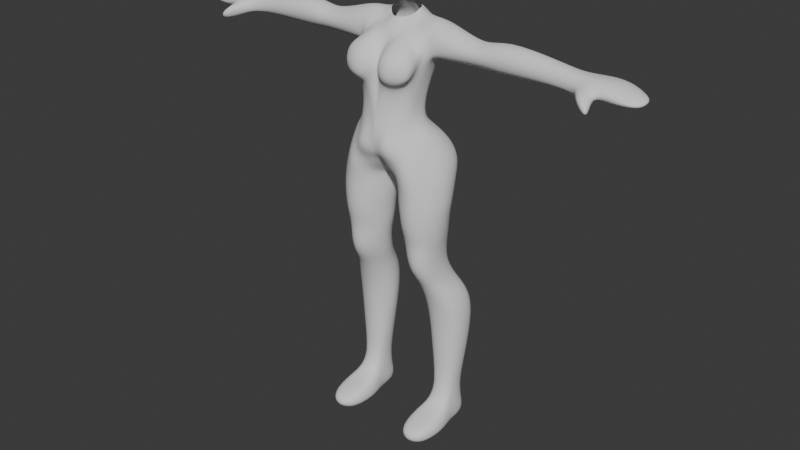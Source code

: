 # Source: StylizeBody.blend  (saved by Blender 4.0.36; exported with 4.5.12 LTS)
import bpy
from mathutils import Matrix  # noqa: F401  (used for matrix-valued properties, if any)

bpy.ops.wm.read_factory_settings(use_empty=True)
scene = bpy.context.scene
scene.name = 'Scene'

# ---- collections
col_collection = bpy.data.collections.new('Collection'); scene.collection.children.link(col_collection)

# ---- world
world_world = bpy.data.worlds.new('World'); scene.world = world_world
world_world.use_nodes = True; world_world.node_tree.nodes.clear()
_N = world_world.node_tree.nodes; _L = world_world.node_tree.links
n0 = _N.new('ShaderNodeOutputWorld'); n0.name = 'World Output'; n0.location = (300, 300)
n1 = _N.new('ShaderNodeBackground'); n1.name = 'Background'; n1.location = (10, 300)
n1.inputs[0].default_value = (0.05088, 0.05088, 0.05088, 1.0)
_L.new(n1.outputs[0], n0.inputs[0])
n0.is_active_output = True
world_world.color = (0.05088, 0.05088, 0.05088)
world_world.use_sun_shadow = False
world_world.sun_shadow_jitter_overblur = 0.0

# ---- meshes
me_cube_002 = bpy.data.meshes.new('Cube.002')
me_cube_002.from_pydata([(0.1265, 0.01116, 0.1505), (0.1097, 0.002835, 0.4122), (0.1319, 0.08931, 0.1651), (0.1103, 0.1127, 0.4123), (0.1952, 0.01166, 0.1505), (0.2151, 0.006303, 0.4122), (0.1889, 0.09139, 0.1651), (0.2144, 0.1231, 0.4123), (0.08934, -0.08476, 0.6433), (0.08175, 0.04228, 0.6412), (0.1659, -0.08406, 0.6433), (0.1659, 0.04554, 0.6433), (0.09928, -0.02946, 0.5442), (0.09928, 0.09483, 0.5442), (0.1974, -0.02599, 0.5442), (0.1974, 0.1052, 0.5442), (0.05164, -0.1112, 0.973), (0.03821, 0.1157, 0.9925), (0.1513, -0.1065, 1.029), (0.1821, 0.07818, 1.029), (0.1708, -0.1107, 0.8142), (0.06603, -0.1107, 0.8142), (0.05517, 0.03753, 0.8117), (0.1708, 0.03893, 0.8144), (0.1734, -0.1148, 0.8977), (0.04569, 0.05735, 0.8973), (0.05745, -0.1148, 0.8977), (0.1806, 0.043, 0.8992), (0.07748, -0.09681, 0.7386), (0.1658, 0.03797, 0.7384), (0.1658, -0.09681, 0.7386), (0.06989, 0.03679, 0.7362), (0.131, 0.01847, 0.01226), (0.1381, 0.0893, 0.01679), (0.1923, 0.01847, 0.01226), (0.186, 0.0893, 0.01679), (0.1325, -0.1538, 0.06319), (0.1915, -0.1538, 0.06319), (0.1315, -0.1426, 0.01216), (0.1919, -0.1426, 0.01216), (0.1286, 0.1017, 0.05791), (0.1159, 0.02016, 0.05661), (0.2081, 0.02016, 0.05661), (0.1955, 0.1017, 0.05791), (0.1214, -0.1648, 0.03665), (0.2025, -0.1648, 0.03665), (0.1987, -0.05436, 0.09047), (0.2022, -0.04817, 0.01121), (0.1254, -0.05436, 0.09047), (0.1189, -0.04817, 0.01121), (0.1011, -0.05313, 0.04934), (0.2224, -0.05313, 0.04934), (0.1195, 0.05358, 0.1634), (0.1148, 0.008535, 0.2856), (0.07616, 0.05279, 0.4123), (0.1169, 0.09759, 0.2872), (0.1604, 0.1034, 0.1652), (0.1525, 0.1357, 0.4123), (0.2059, 0.1038, 0.2872), (0.2014, 0.05547, 0.1634), (0.2307, 0.06233, 0.4123), (0.2082, 0.0106, 0.2856), (0.1605, -0.001048, 0.168), (0.1525, -0.01322, 0.4122), (0.05622, -0.01844, 0.6433), (0.1276, 0.06432, 0.6433), (0.1802, -0.01654, 0.6433), (0.1276, -0.1042, 0.6433), (0.09473, -0.05051, 0.5935), (0.1033, 0.1101, 0.4926), (0.1745, -0.04843, 0.5935), (0.2125, 0.1221, 0.4926), (0.1032, -0.01191, 0.4926), (0.09473, 0.06578, 0.5935), (0.2126, -0.007918, 0.4926), (0.1745, 0.07203, 0.5935), (0.2135, 0.03886, 0.5442), (0.1422, 0.1194, 0.5442), (0.1422, -0.04706, 0.5442), (0.06923, 0.02932, 0.5442), (0.01703, -0.02496, 0.9632), (0.1134, 0.1094, 1.019), (0.194, -0.02404, 1.055), (0.1065, -0.1602, 1.006), (0.1631, -0.1151, 0.9675), (0.08351, -0.09778, 0.6915), (0.04285, 0.09348, 0.939), (0.1638, 0.03603, 0.6922), (0.1685, -0.1017, 0.775), (0.0615, -0.1137, 0.8565), (0.06062, 0.03818, 0.7723), (0.1724, 0.03964, 0.8564), (0.03253, -0.03728, 0.8142), (0.2026, -0.03728, 0.8144), (0.1184, 0.06024, 0.8148), (0.1184, -0.1348, 0.8142), (0.1724, -0.1137, 0.8565), (0.05065, 0.03824, 0.8536), (0.0546, -0.1151, 0.9381), (0.1841, 0.05972, 0.9693), (0.02187, -0.03629, 0.8977), (0.2157, -0.03629, 0.9015), (0.1154, 0.06022, 0.9068), (0.1154, -0.1408, 0.8977), (0.07148, -0.1017, 0.775), (0.1685, 0.03958, 0.775), (0.1638, -0.0977, 0.6915), (0.07593, 0.03459, 0.6901), (0.1216, -0.1175, 0.7386), (0.1216, 0.05453, 0.7386), (0.1845, -0.0348, 0.7384), (0.03966, -0.0348, 0.7386), (0.1332, 0.05903, 0.01316), (0.162, 0.09461, 0.01395), (0.1908, 0.05903, 0.01316), (0.1616, 0.01788, 0.005906), (0.13, 0.0998, 0.0317), (0.1182, 0.01754, 0.08942), (0.2062, 0.01987, 0.03052), (0.1917, 0.09488, 0.09398), (0.162, -0.1624, 0.06297), (0.1619, -0.1499, 0.01003), (0.1236, -0.1647, 0.05174), (0.2003, -0.1573, 0.02151), (0.1991, -0.1115, 0.0754), (0.1972, -0.01235, 0.01189), (0.125, -0.1115, 0.0754), (0.1213, -0.1017, 0.0107), (0.132, 0.09462, 0.09398), (0.1174, 0.01987, 0.03052), (0.2056, 0.01761, 0.08942), (0.1941, 0.0998, 0.0317), (0.1236, -0.1573, 0.02151), (0.2004, -0.1647, 0.05174), (0.1021, -0.1117, 0.04259), (0.162, -0.1844, 0.03447), (0.162, 0.1156, 0.05795), (0.2215, -0.1117, 0.04259), (0.2068, 0.06359, 0.05766), (0.1173, 0.06359, 0.05766), (0.1952, -0.01636, 0.1056), (0.2009, -0.1017, 0.0107), (0.1286, -0.01639, 0.1056), (0.1246, -0.01235, 0.01189), (0.1089, -0.01365, 0.05404), (0.2147, -0.01365, 0.05404), (0.2207, -0.05065, 0.02712), (0.1068, -0.05421, 0.07269), (0.1603, -0.04724, 0.005643), (0.1015, -0.05065, 0.02712), (0.1621, -0.05436, 0.08571), (0.2172, -0.05421, 0.07269), (0.1027, 0.05355, 0.2867), (0.1569, 0.1159, 0.2872), (0.2202, 0.05927, 0.2867), (0.157, -0.005699, 0.2868), (0.06584, 0.004633, 0.5935), (0.1346, -0.06907, 0.5935), (0.1346, 0.08851, 0.5935), (0.1895, 0.01036, 0.5935), (0.2293, 0.05652, 0.4926), (0.1479, 0.1351, 0.4926), (0.1479, -0.02892, 0.4926), (0.06856, 0.04555, 0.4926), (0.1168, -0.1427, 0.951), (0.1168, 0.08718, 0.9616), (0.2112, -0.0316, 0.9933), (0.02113, -0.0316, 0.9304), (0.03488, -0.03645, 0.775), (0.1943, -0.03645, 0.7744), (0.12, 0.0579, 0.7744), (0.12, -0.1241, 0.775), (0.02687, -0.03774, 0.8565), (0.2096, -0.03774, 0.8539), (0.1169, 0.06476, 0.8564), (0.1169, -0.1388, 0.8565), (0.1236, -0.1177, 0.6915), (0.1236, 0.04877, 0.6915), (0.1788, -0.03033, 0.6915), (0.0497, -0.03057, 0.6915), (0.1192, 0.06274, 0.03116), (0.2049, 0.06274, 0.03116), (0.2172, -0.1128, 0.06142), (0.162, 0.1132, 0.03144), (0.1621, -0.1756, 0.02031), (0.1621, -0.1122, 0.07999), (0.1039, -0.107, 0.02404), (0.161, -0.1009, 0.006006), (0.1067, -0.1128, 0.06142), (0.162, -0.1837, 0.04847), (0.1618, 0.1079, 0.09404), (0.219, -0.107, 0.02404), (0.2035, 0.05897, 0.09328), (0.1202, 0.05874, 0.09328), (0.2132, -0.01284, 0.02932), (0.1131, -0.01482, 0.08143), (0.1608, -0.01219, 0.005813), (0.1095, -0.01284, 0.02932), (0.1619, -0.01764, 0.1146), (0.2108, -0.01481, 0.08143), (0.162, 0.05842, 0.006948), (0.0, -0.1243, 1.038), (0.0, 0.07914, 1.046), (0.0, 0.01974, 0.9306), (0.05978, -0.1745, 1.084), (0.03216, 0.05156, 1.131), (0.1207, -0.1039, 1.117), (0.1191, 0.01225, 1.137), (0.07493, 0.0476, 1.138), (0.1525, -0.0407, 1.129), (0.08455, -0.1339, 1.097), (0.0, -0.1508, 1.066), (0.0, 0.02585, 1.125), (0.0, 0.04019, 1.08), (0.05875, 0.1213, 1.079), (0.1437, -0.09425, 1.071), (0.1062, -0.1526, 1.054), (0.1473, 0.06453, 1.09), (0.1763, -0.02347, 1.094), (0.1111, 0.08156, 1.087), (0.05565, -0.1312, 1.027), (0.0, -0.1239, 1.043), (0.04217, -0.1521, 1.139), (0.02886, 0.01096, 1.173), (0.1026, -0.09029, 1.154), (0.1045, -0.01844, 1.168), (0.06177, 0.01638, 1.171), (0.1093, -0.06397, 1.164), (0.07859, -0.1261, 1.142), (0.0, -0.1574, 1.132), (0.0, 0.008697, 1.168), (0.05221, -0.1257, 1.214), (0.0379, 0.01281, 1.247), (0.0961, -0.08524, 1.222), (0.09528, -0.01785, 1.232), (0.08023, 0.01122, 1.246), (0.0933, -0.0507, 1.228), (0.08345, -0.1025, 1.217), (0.0, -0.1438, 1.212), (0.0, -0.01167, 1.246), (0.04207, 0.06773, 1.333), (0.1208, -0.04966, 1.382), (0.1176, 0.04449, 1.395), (0.07879, 0.04743, 1.326), (0.1262, -0.006621, 1.386), (0.0, -0.1191, 1.299), (0.0, 0.04031, 1.327), (0.03123, 0.1081, 1.403), (0.1247, -0.05225, 1.44), (0.1174, 0.07293, 1.427), (0.08575, 0.06988, 1.402), (0.308, 0.02631, 1.377), (0.0, -0.1409, 1.359), (0.0, 0.06764, 1.402), (0.03376, 0.1135, 1.46), (0.1167, -0.03751, 1.484), (0.1265, 0.06281, 1.474), (0.07221, 0.07595, 1.462), (0.1215, 0.01393, 1.503), (0.0, -0.1045, 1.407), (0.0, 0.08954, 1.463), (0.05614, -0.03801, 1.462), (0.04245, 0.05424, 1.501), (0.07647, -0.0168, 1.481), (0.05903, 0.02673, 1.498), (0.05186, 0.04269, 1.496), (0.06602, 0.009237, 1.495), (0.07083, -0.02617, 1.476), (0.0, -0.0766, 1.455), (0.0, 0.07398, 1.499), (0.6367, 0.02548, 1.397), (0.6358, -0.001574, 1.392), (0.6495, -0.03449, 1.37), (0.6367, 0.03939, 1.412), (0.7068, 0.0585, 1.397), (0.652, -0.041, 1.414), (0.6367, 0.03288, 1.429), (0.6352, 0.008885, 1.437), (0.6455, -0.02194, 1.439), (0.3098, 0.04571, 1.423), (0.2984, 0.009307, 1.45), (0.302, -0.02461, 1.437), (0.3087, 0.04607, 1.42), (0.308, 0.001745, 1.371), (0.3088, -0.04294, 1.422), (0.3081, -0.03683, 1.397), (0.3645, 0.05813, 1.414), (0.3702, -0.02909, 1.471), (0.3692, 0.04795, 1.46), (0.3672, -0.05082, 1.438), (0.3625, -0.04064, 1.391), (0.3615, 0.0364, 1.38), (0.371, 0.01183, 1.48), (0.3607, -0.004518, 1.371), (0.1643, 0.03551, 1.391), (0.1701, 0.01524, 1.494), (0.1613, -0.01246, 1.375), (0.1722, 0.06824, 1.429), (0.1696, -0.038, 1.474), (0.1743, 0.05657, 1.465), (0.1715, -0.05931, 1.436), (0.1613, -0.04771, 1.39), (0.5596, 0.04472, 1.41), (0.5564, -0.02103, 1.447), (0.5564, 0.03705, 1.44), (0.5564, -0.03741, 1.42), (0.5596, -0.02974, 1.39), (0.5596, 0.02834, 1.384), (0.5564, 0.009816, 1.455), (0.5596, -0.002506, 1.376), (0.01036, 0.09399, 1.029), (0.004616, 0.00762, 0.9394), (0.014, -0.1207, 1.02), (0.008719, 0.03673, 1.127), (0.01621, -0.1572, 1.071), (0.01508, -0.1259, 1.039), (0.01593, 0.06692, 1.078), (0.007822, 0.0192, 1.168), (0.01143, -0.1521, 1.134), (0.01027, -0.01172, 1.246), (0.008312, -0.1417, 1.212), (0.0114, 0.05227, 1.327), (0.008467, 0.07861, 1.402), (0.009151, 0.09604, 1.462), (0.02105, 0.06862, 1.5), (0.03175, -0.06724, 1.461), (0.1124, -0.09533, 1.313), (0.06712, -0.1244, 1.276), (0.1241, -0.07609, 1.393), (0.09042, -0.06908, 1.433), (0.05738, -0.08875, 1.451), (0.02419, -0.1414, 1.292), (0.02219, -0.1154, 1.424), (0.001242, -0.1418, 1.35), (0.1309, -0.1053, 1.368), (0.09843, -0.1673, 1.359), (0.09219, -0.1638, 1.318), (0.07166, -0.1231, 1.431), (0.05536, -0.1779, 1.363), (0.1206, -0.1384, 1.323), (0.1186, -0.1297, 1.398), (0.05217, -0.1748, 1.325), (0.05616, -0.1644, 1.397), (0.1165, -0.1167, 1.319), (0.07281, -0.1396, 1.294), (0.1304, -0.1368, 1.36), (0.1122, -0.1096, 1.414), (0.09355, -0.152, 1.401), (0.03076, -0.1606, 1.309), (0.02995, -0.1461, 1.41), (0.0124, -0.1625, 1.361), (0.7099, -0.003233, 1.392), (0.6984, -0.03865, 1.386), (0.7068, 0.07682, 1.412), (0.6984, -0.04726, 1.427), (0.7068, 0.06824, 1.429), (0.7099, 0.01054, 1.438), (0.7099, -0.02393, 1.439), (0.7741, 0.05357, 1.392), (0.7643, -0.005184, 1.369), (0.7643, -0.04425, 1.38), (0.7741, 0.07708, 1.408), (0.7643, -0.05526, 1.402), (0.7741, 0.06607, 1.421), (0.7643, 0.01249, 1.436), (0.7643, -0.03175, 1.422), (0.7545, -0.1273, 1.328), (0.7464, -0.1464, 1.374), (0.667, -0.08362, 1.366), (0.665, -0.09716, 1.425), (0.8284, 0.03582, 1.383), (0.8415, -0.01251, 1.381), (0.8306, -0.03153, 1.385), (0.8284, 0.05308, 1.391), (0.8306, -0.03962, 1.394), (0.8284, 0.045, 1.4), (0.8604, 0.0163, 1.404), (0.8306, -0.02235, 1.402), (0.8546, -0.006016, 1.393), (0.02741, -0.02792, 1.489), (0.0347, 0.04064, 1.515), (0.05038, -0.007703, 1.502), (0.04716, 0.02428, 1.511), (0.03832, 0.03471, 1.513), (0.04799, 0.01063, 1.509), (0.0398, -0.01641, 1.494), (0.0, -0.04363, 1.487), (0.0, 0.05697, 1.514), (0.01429, 0.04938, 1.516), (0.01638, -0.03671, 1.488)], [], [(0, 53, 152, 52), (53, 1, 54, 152), (152, 54, 3, 55), (52, 152, 55, 2), (2, 55, 153, 56), (55, 3, 57, 153), (153, 57, 7, 58), (56, 153, 58, 6), (6, 58, 154, 59), (58, 7, 60, 154), (154, 60, 5, 61), (59, 154, 61, 4), (4, 61, 155, 62), (61, 5, 63, 155), (155, 63, 1, 53), (62, 155, 53, 0), (13, 79, 156, 73), (79, 12, 68, 156), (156, 68, 8, 64), (73, 156, 64, 9), (12, 78, 157, 68), (78, 14, 70, 157), (157, 70, 10, 67), (68, 157, 67, 8), (15, 77, 158, 75), (77, 13, 73, 158), (158, 73, 9, 65), (75, 158, 65, 11), (14, 76, 159, 70), (76, 15, 75, 159), (159, 75, 11, 66), (70, 159, 66, 10), (5, 60, 160, 74), (60, 7, 71, 160), (160, 71, 15, 76), (74, 160, 76, 14), (7, 57, 161, 71), (57, 3, 69, 161), (161, 69, 13, 77), (71, 161, 77, 15), (1, 63, 162, 72), (63, 5, 74, 162), (162, 74, 14, 78), (72, 162, 78, 12), (3, 54, 163, 69), (54, 1, 72, 163), (163, 72, 12, 79), (69, 163, 79, 13), (26, 103, 164, 98), (103, 24, 84, 164), (164, 84, 18, 83), (98, 164, 83, 16), (27, 102, 165, 99), (102, 25, 86, 165), (165, 86, 17, 81), (99, 165, 81, 19), (24, 101, 166, 84), (101, 27, 99, 166), (166, 99, 19, 82), (84, 166, 82, 18), (25, 100, 167, 86), (100, 26, 98, 167), (167, 98, 16, 80), (86, 167, 80, 17), (31, 111, 168, 90), (111, 28, 104, 168), (168, 104, 21, 92), (90, 168, 92, 22), (30, 110, 169, 88), (110, 29, 105, 169), (169, 105, 23, 93), (88, 169, 93, 20), (29, 109, 170, 105), (109, 31, 90, 170), (170, 90, 22, 94), (105, 170, 94, 23), (28, 108, 171, 104), (108, 30, 88, 171), (171, 88, 20, 95), (104, 171, 95, 21), (22, 92, 172, 97), (92, 21, 89, 172), (172, 89, 26, 100), (97, 172, 100, 25), (20, 93, 173, 96), (93, 23, 91, 173), (173, 91, 27, 101), (96, 173, 101, 24), (23, 94, 174, 91), (94, 22, 97, 174), (174, 97, 25, 102), (91, 174, 102, 27), (21, 95, 175, 89), (95, 20, 96, 175), (175, 96, 24, 103), (89, 175, 103, 26), (8, 67, 176, 85), (67, 10, 106, 176), (176, 106, 30, 108), (85, 176, 108, 28), (11, 65, 177, 87), (65, 9, 107, 177), (177, 107, 31, 109), (87, 177, 109, 29), (10, 66, 178, 106), (66, 11, 87, 178), (178, 87, 29, 110), (106, 178, 110, 30), (9, 64, 179, 107), (64, 8, 85, 179), (179, 85, 28, 111), (107, 179, 111, 31), (41, 139, 180, 129), (139, 40, 116, 180), (180, 116, 33, 112), (129, 180, 112, 32), (43, 138, 181, 131), (138, 42, 118, 181), (181, 118, 34, 114), (131, 181, 114, 35), (51, 151, 182, 137), (151, 46, 124, 182), (182, 124, 37, 133), (137, 182, 133, 45), (40, 136, 183, 116), (136, 43, 131, 183), (183, 131, 35, 113), (116, 183, 113, 33), (45, 135, 184, 123), (135, 44, 132, 184), (184, 132, 38, 121), (123, 184, 121, 39), (46, 150, 185, 124), (150, 48, 126, 185), (185, 126, 36, 120), (124, 185, 120, 37), (50, 149, 186, 134), (149, 49, 127, 186), (186, 127, 38, 132), (134, 186, 132, 44), (49, 148, 187, 127), (148, 47, 141, 187), (187, 141, 39, 121), (127, 187, 121, 38), (48, 147, 188, 126), (147, 50, 134, 188), (188, 134, 44, 122), (126, 188, 122, 36), (37, 120, 189, 133), (120, 36, 122, 189), (189, 122, 44, 135), (133, 189, 135, 45), (2, 56, 190, 128), (56, 6, 119, 190), (190, 119, 43, 136), (128, 190, 136, 40), (47, 146, 191, 141), (146, 51, 137, 191), (191, 137, 45, 123), (141, 191, 123, 39), (6, 59, 192, 119), (59, 4, 130, 192), (192, 130, 42, 138), (119, 192, 138, 43), (0, 52, 193, 117), (52, 2, 128, 193), (193, 128, 40, 139), (117, 193, 139, 41), (34, 118, 194, 125), (118, 42, 145, 194), (194, 145, 51, 146), (125, 194, 146, 47), (0, 117, 195, 142), (117, 41, 144, 195), (195, 144, 50, 147), (142, 195, 147, 48), (32, 115, 196, 143), (115, 34, 125, 196), (196, 125, 47, 148), (143, 196, 148, 49), (41, 129, 197, 144), (129, 32, 143, 197), (197, 143, 49, 149), (144, 197, 149, 50), (4, 62, 198, 140), (62, 0, 142, 198), (198, 142, 48, 150), (140, 198, 150, 46), (42, 130, 199, 145), (130, 4, 140, 199), (199, 140, 46, 151), (145, 199, 151, 51), (33, 113, 200, 112), (113, 35, 114, 200), (200, 114, 34, 115), (112, 200, 115, 32), (310, 311, 203, 202), (311, 312, 201, 203), (316, 213, 212, 313), (216, 215, 206, 210), (218, 217, 207, 209), (219, 214, 205, 208), (220, 216, 210, 204), (215, 218, 209, 206), (315, 220, 204, 314), (217, 219, 208, 207), (19, 81, 219, 217), (312, 16, 220, 315), (18, 82, 218, 215), (16, 83, 216, 220), (81, 17, 214, 219), (82, 19, 217, 218), (83, 18, 215, 216), (310, 202, 213, 316), (207, 208, 226, 225), (313, 212, 230, 317), (210, 206, 224, 228), (209, 207, 225, 227), (208, 205, 223, 226), (314, 204, 222, 318), (204, 210, 228, 222), (206, 209, 227, 224), (227, 225, 234, 236), (226, 223, 232, 235), (318, 222, 231, 320), (222, 228, 237, 231), (224, 227, 236, 233), (225, 226, 235, 234), (317, 230, 239, 319), (228, 224, 233, 237), (320, 231, 327, 331), (231, 237, 326, 327), (233, 236, 244, 241), (234, 235, 243, 242), (319, 239, 246, 321), (237, 233, 241, 326), (236, 234, 242, 244), (235, 232, 240, 243), (242, 243, 250, 249), (321, 246, 253, 322), (326, 241, 248, 328), (309, 307, 270, 271), (243, 240, 247, 250), (328, 334, 343, 326), (329, 346, 334, 328), (302, 304, 276, 273), (322, 253, 260, 323), (328, 248, 255, 329), (307, 302, 273, 270), (250, 247, 254, 257), (349, 337, 330, 332), (348, 350, 333, 331), (308, 303, 278, 277), (249, 250, 257, 256), (257, 254, 262, 265), (332, 330, 261, 325), (330, 329, 267, 261), (255, 258, 266, 263), (256, 257, 265, 264), (323, 260, 269, 324), (329, 255, 263, 267), (258, 256, 264, 266), (278, 275, 354, 357), (271, 270, 274, 351), (270, 273, 353, 274), (277, 278, 357, 356), (303, 305, 275, 278), (305, 306, 272, 275), (304, 308, 277, 276), (306, 309, 271, 272), (301, 296, 283, 285), (299, 295, 280, 282), (300, 301, 285, 284), (298, 300, 284, 281), (295, 298, 281, 280), (294, 297, 279, 251), (297, 299, 282, 279), (296, 294, 251, 283), (285, 283, 293, 290), (282, 280, 292, 288), (284, 285, 290, 289), (281, 284, 289, 287), (280, 281, 287, 292), (251, 279, 286, 291), (279, 282, 288, 286), (283, 251, 291, 293), (244, 242, 294, 296), (249, 256, 299, 297), (242, 249, 297, 294), (258, 255, 298, 295), (255, 248, 300, 298), (248, 241, 301, 300), (256, 258, 295, 299), (241, 244, 296, 301), (290, 293, 309, 306), (288, 292, 308, 304), (289, 290, 306, 305), (287, 289, 305, 303), (292, 287, 303, 308), (291, 286, 302, 307), (286, 288, 304, 302), (293, 291, 307, 309), (254, 323, 324, 262), (259, 332, 325, 268), (252, 333, 332, 259), (247, 322, 323, 254), (245, 331, 333, 252), (240, 321, 322, 247), (232, 319, 321, 240), (238, 320, 331, 245), (223, 317, 319, 232), (229, 318, 320, 238), (211, 314, 318, 229), (205, 313, 317, 223), (17, 310, 316, 214), (201, 312, 315, 221), (221, 315, 314, 211), (214, 316, 313, 205), (80, 16, 312, 311), (17, 80, 311, 310), (329, 330, 337, 346), (348, 331, 327, 344), (349, 332, 333, 350), (341, 336, 335, 338), (336, 339, 345, 335), (338, 335, 347, 342), (335, 345, 340, 347), (339, 336, 344, 343), (345, 339, 343, 334), (347, 340, 346, 337), (340, 345, 334, 346), (336, 341, 348, 344), (342, 347, 337, 349), (338, 342, 349, 350), (341, 338, 350, 348), (276, 277, 356, 355), (352, 354, 367, 366), (272, 271, 351, 352), (273, 276, 355, 353), (352, 351, 359, 360), (357, 354, 362, 365), (354, 352, 360, 362), (355, 356, 364, 363), (351, 274, 358, 359), (353, 355, 363, 361), (274, 353, 361, 358), (356, 357, 365, 364), (369, 368, 366, 367), (272, 352, 366, 368), (354, 275, 369, 367), (275, 272, 368, 369), (364, 365, 377, 376), (359, 358, 370, 371), (358, 361, 373, 370), (365, 362, 374, 377), (363, 364, 376, 375), (360, 359, 371, 372), (362, 360, 372, 374), (361, 363, 375, 373), (371, 378, 374, 372), (378, 376, 377, 374), (370, 373, 378, 371), (373, 375, 376, 378), (344, 327, 326, 343), (268, 325, 389, 386), (267, 263, 381, 385), (324, 269, 387, 388), (264, 265, 383, 382), (261, 267, 385, 379), (325, 261, 379, 389), (266, 264, 382, 384), (262, 324, 388, 380), (263, 266, 384, 381), (265, 262, 380, 383)])
me_cube_002.polygons.foreach_set('use_smooth', [True] * 374)
_uv = me_cube_002.uv_layers.new(name='UVMap')
_uv.uv.foreach_set('vector', [0.375, 0.0, 0.5, 0.0, 0.4965, 0.125, 0.375, 0.125, 0.5, 0.0, 0.625, 0.0, 0.5903, 0.125, 0.4965, 0.125, 0.4965, 0.125, 0.5903, 0.125, 0.625, 0.25, 0.4991, 0.25, 0.375, 0.125, 0.4965, 0.125, 0.4991, 0.25, 0.375, 0.25, 0.375, 0.25, 0.4991, 0.25, 0.5, 0.375, 0.375, 0.375, 0.4991, 0.25, 0.625, 0.25, 0.625, 0.375, 0.5, 0.375, 0.5, 0.375, 0.625, 0.375, 0.625, 0.5, 0.5, 0.5, 0.375, 0.375, 0.5, 0.375, 0.5, 0.5, 0.375, 0.5, 0.375, 0.5, 0.5, 0.5, 0.5, 0.625, 0.375, 0.625, 0.5, 0.5, 0.625, 0.5, 0.625, 0.625, 0.5, 0.625, 0.5, 0.625, 0.625, 0.625, 0.625, 0.75, 0.5, 0.75, 0.375, 0.625, 0.5, 0.625, 0.5, 0.75, 0.375, 0.75, 0.375, 0.75, 0.5, 0.75, 0.5, 0.875, 0.375, 0.875, 0.5, 0.75, 0.625, 0.75, 0.625, 0.875, 0.5, 0.875, 0.5, 0.875, 0.625, 0.875, 0.625, 1.0, 0.5, 1.0, 0.375, 0.875, 0.5, 0.875, 0.5, 1.0, 0.375, 1.0, 0.625, 0.25, 0.625, 0.125, 0.625, 0.125, 0.625, 0.25, 0.625, 0.125, 0.625, 0.0, 0.625, 0.0, 0.625, 0.125, 0.625, 0.125, 0.625, 0.0, 0.625, 0.0, 0.625, 0.125, 0.625, 0.25, 0.625, 0.125, 0.625, 0.125, 0.625, 0.25, 0.625, 1.0, 0.625, 0.875, 0.625, 0.875, 0.625, 1.0, 0.625, 0.875, 0.625, 0.75, 0.625, 0.75, 0.625, 0.875, 0.625, 0.875, 0.625, 0.75, 0.625, 0.75, 0.625, 0.875, 0.625, 1.0, 0.625, 0.875, 0.625, 0.875, 0.625, 1.0, 0.625, 0.5, 0.625, 0.375, 0.625, 0.375, 0.625, 0.5, 0.625, 0.375, 0.625, 0.25, 0.625, 0.25, 0.625, 0.375, 0.625, 0.375, 0.625, 0.25, 0.625, 0.25, 0.625, 0.375, 0.625, 0.5, 0.625, 0.375, 0.625, 0.375, 0.625, 0.5, 0.625, 0.75, 0.625, 0.625, 0.625, 0.625, 0.625, 0.75, 0.625, 0.625, 0.625, 0.5, 0.625, 0.5, 0.625, 0.625, 0.625, 0.625, 0.625, 0.5, 0.625, 0.5, 0.625, 0.625, 0.625, 0.75, 0.625, 0.625, 0.625, 0.625, 0.625, 0.75, 0.625, 0.75, 0.625, 0.625, 0.625, 0.625, 0.625, 0.75, 0.625, 0.625, 0.625, 0.5, 0.625, 0.5, 0.625, 0.625, 0.625, 0.625, 0.625, 0.5, 0.625, 0.5, 0.625, 0.625, 0.625, 0.75, 0.625, 0.625, 0.625, 0.625, 0.625, 0.75, 0.625, 0.5, 0.625, 0.375, 0.625, 0.375, 0.625, 0.5, 0.625, 0.375, 0.625, 0.25, 0.625, 0.25, 0.625, 0.375, 0.625, 0.375, 0.625, 0.25, 0.625, 0.25, 0.625, 0.375, 0.625, 0.5, 0.625, 0.375, 0.625, 0.375, 0.625, 0.5, 0.625, 1.0, 0.625, 0.875, 0.625, 0.875, 0.625, 1.0, 0.625, 0.875, 0.625, 0.75, 0.625, 0.75, 0.625, 0.875, 0.625, 0.875, 0.625, 0.75, 0.625, 0.75, 0.625, 0.875, 0.625, 1.0, 0.625, 0.875, 0.625, 0.875, 0.625, 1.0, 0.625, 0.25, 0.5903, 0.125, 0.6215, 0.125, 0.625, 0.25, 0.5903, 0.125, 0.625, 0.0, 0.625, 0.0, 0.6215, 0.125, 0.6215, 0.125, 0.625, 0.0, 0.625, 0.0, 0.625, 0.125, 0.625, 0.25, 0.6215, 0.125, 0.625, 0.125, 0.625, 0.25, 0.625, 1.0, 0.625, 0.875, 0.625, 0.875, 0.625, 1.0, 0.625, 0.875, 0.625, 0.75, 0.625, 0.75, 0.625, 0.875, 0.625, 0.875, 0.625, 0.75, 0.625, 0.75, 0.625, 0.875, 0.625, 1.0, 0.625, 0.875, 0.625, 0.875, 0.625, 1.0, 0.625, 0.5, 0.625, 0.375, 0.625, 0.375, 0.625, 0.5, 0.625, 0.375, 0.625, 0.25, 0.625, 0.25, 0.625, 0.375, 0.625, 0.375, 0.625, 0.25, 0.625, 0.25, 0.625, 0.375, 0.625, 0.5, 0.625, 0.375, 0.625, 0.375, 0.625, 0.5, 0.625, 0.75, 0.625, 0.625, 0.625, 0.625, 0.625, 0.75, 0.625, 0.625, 0.625, 0.5, 0.625, 0.5, 0.625, 0.625, 0.625, 0.625, 0.625, 0.5, 0.625, 0.5, 0.625, 0.625, 0.625, 0.75, 0.625, 0.625, 0.625, 0.625, 0.625, 0.75, 0.625, 0.25, 0.625, 0.125, 0.625, 0.125, 0.625, 0.25, 0.625, 0.125, 0.625, 0.0, 0.625, 0.0, 0.625, 0.125, 0.625, 0.125, 0.625, 0.0, 0.625, 0.0, 0.625, 0.125, 0.625, 0.25, 0.625, 0.125, 0.625, 0.125, 0.625, 0.25, 0.625, 0.25, 0.625, 0.125, 0.625, 0.125, 0.625, 0.25, 0.625, 0.125, 0.625, 0.0, 0.625, 0.0, 0.625, 0.125, 0.625, 0.125, 0.625, 0.0, 0.625, 0.0, 0.625, 0.125, 0.625, 0.25, 0.625, 0.125, 0.625, 0.125, 0.625, 0.25, 0.625, 0.75, 0.625, 0.625, 0.625, 0.625, 0.625, 0.75, 0.625, 0.625, 0.625, 0.5, 0.625, 0.5, 0.625, 0.625, 0.625, 0.625, 0.625, 0.5, 0.625, 0.5, 0.625, 0.625, 0.625, 0.75, 0.625, 0.625, 0.625, 0.625, 0.625, 0.75, 0.625, 0.5, 0.625, 0.375, 0.625, 0.375, 0.625, 0.5, 0.625, 0.375, 0.625, 0.25, 0.625, 0.25, 0.625, 0.375, 0.625, 0.375, 0.625, 0.25, 0.625, 0.25, 0.625, 0.375, 0.625, 0.5, 0.625, 0.375, 0.625, 0.375, 0.625, 0.5, 0.625, 1.0, 0.625, 0.875, 0.625, 0.875, 0.625, 1.0, 0.625, 0.875, 0.625, 0.75, 0.625, 0.75, 0.625, 0.875, 0.625, 0.875, 0.625, 0.75, 0.625, 0.75, 0.625, 0.875, 0.625, 1.0, 0.625, 0.875, 0.625, 0.875, 0.625, 1.0, 0.625, 0.25, 0.625, 0.125, 0.625, 0.125, 0.625, 0.25, 0.625, 0.125, 0.625, 0.0, 0.625, 0.0, 0.625, 0.125, 0.625, 0.125, 0.625, 0.0, 0.625, 0.0, 0.625, 0.125, 0.625, 0.25, 0.625, 0.125, 0.625, 0.125, 0.625, 0.25, 0.625, 0.75, 0.625, 0.625, 0.625, 0.625, 0.625, 0.75, 0.625, 0.625, 0.625, 0.5, 0.625, 0.5, 0.625, 0.625, 0.625, 0.625, 0.625, 0.5, 0.625, 0.5, 0.625, 0.625, 0.625, 0.75, 0.625, 0.625, 0.625, 0.625, 0.625, 0.75, 0.625, 0.5, 0.625, 0.375, 0.625, 0.375, 0.625, 0.5, 0.625, 0.375, 0.625, 0.25, 0.625, 0.25, 0.625, 0.375, 0.625, 0.375, 0.625, 0.25, 0.625, 0.25, 0.625, 0.375, 0.625, 0.5, 0.625, 0.375, 0.625, 0.375, 0.625, 0.5, 0.625, 1.0, 0.625, 0.875, 0.625, 0.875, 0.625, 1.0, 0.625, 0.875, 0.625, 0.75, 0.625, 0.75, 0.625, 0.875, 0.625, 0.875, 0.625, 0.75, 0.625, 0.75, 0.625, 0.875, 0.625, 1.0, 0.625, 0.875, 0.625, 0.875, 0.625, 1.0, 0.625, 1.0, 0.625, 0.875, 0.625, 0.875, 0.625, 1.0, 0.625, 0.875, 0.625, 0.75, 0.625, 0.75, 0.625, 0.875, 0.625, 0.875, 0.625, 0.75, 0.625, 0.75, 0.625, 0.875, 0.625, 1.0, 0.625, 0.875, 0.625, 0.875, 0.625, 1.0, 0.625, 0.5, 0.625, 0.375, 0.625, 0.375, 0.625, 0.5, 0.625, 0.375, 0.625, 0.25, 0.625, 0.25, 0.625, 0.375, 0.625, 0.375, 0.625, 0.25, 0.625, 0.25, 0.625, 0.375, 0.625, 0.5, 0.625, 0.375, 0.625, 0.375, 0.625, 0.5, 0.625, 0.75, 0.625, 0.625, 0.625, 0.625, 0.625, 0.75, 0.625, 0.625, 0.625, 0.5, 0.625, 0.5, 0.625, 0.625, 0.625, 0.625, 0.625, 0.5, 0.625, 0.5, 0.625, 0.625, 0.625, 0.75, 0.625, 0.625, 0.625, 0.625, 0.625, 0.75, 0.625, 0.25, 0.625, 0.125, 0.625, 0.125, 0.625, 0.25, 0.625, 0.125, 0.625, 0.0, 0.625, 0.0, 0.625, 0.125, 0.625, 0.125, 0.625, 0.0, 0.625, 0.0, 0.625, 0.125, 0.625, 0.25, 0.625, 0.125, 0.625, 0.125, 0.625, 0.25, 0.375, 0.0, 0.375, 0.125, 0.375, 0.1285, 0.375, 0.03472, 0.375, 0.125, 0.375, 0.25, 0.3743, 0.25, 0.375, 0.1285, 0.375, 0.1285, 0.3743, 0.25, 0.375, 0.25, 0.375, 0.125, 0.375, 0.03472, 0.375, 0.1285, 0.375, 0.125, 0.375, 0.0, 0.375, 0.5, 0.375, 0.625, 0.3721, 0.6142, 0.3725, 0.4967, 0.375, 0.625, 0.375, 0.75, 0.3743, 0.7135, 0.3721, 0.6142, 0.3721, 0.6142, 0.3743, 0.7135, 0.375, 0.75, 0.3471, 0.5531, 0.3725, 0.4967, 0.3721, 0.6142, 0.3471, 0.5531, 0.3594, 0.4792, 0.375, 0.75, 0.375, 0.7509, 0.375, 0.7594, 0.375, 0.7552, 0.375, 0.7509, 0.375, 0.75, 0.375, 0.7918, 0.375, 0.7594, 0.375, 0.7594, 0.375, 0.7918, 0.375, 0.8125, 0.375, 0.7952, 0.375, 0.7552, 0.375, 0.7594, 0.375, 0.7952, 0.375, 0.7917, 0.375, 0.25, 0.375, 0.375, 0.3721, 0.3746, 0.3743, 0.25, 0.375, 0.375, 0.375, 0.5, 0.3725, 0.4967, 0.3721, 0.3746, 0.3721, 0.3746, 0.3725, 0.4967, 0.3594, 0.4792, 0.3471, 0.3717, 0.3743, 0.25, 0.3721, 0.3746, 0.3471, 0.3717, 0.375, 0.25, 0.375, 0.7917, 0.375, 0.8802, 0.375, 0.8793, 0.375, 0.7882, 0.375, 0.8802, 0.375, 1.0, 0.375, 1.0, 0.375, 0.8793, 0.375, 0.8793, 0.375, 1.0, 0.375, 1.0, 0.375, 0.875, 0.375, 0.7882, 0.375, 0.8793, 0.375, 0.875, 0.375, 0.75, 0.375, 0.75, 0.375, 0.875, 0.375, 0.88, 0.375, 0.7918, 0.375, 0.875, 0.375, 1.0, 0.375, 1.0, 0.375, 0.88, 0.375, 0.88, 0.375, 1.0, 0.375, 1.0, 0.375, 0.8829, 0.375, 0.7918, 0.375, 0.88, 0.375, 0.8829, 0.375, 0.8125, 0.375, 0.0, 0.375, 0.0, 0.375, 0.0, 0.375, 0.0, 0.375, 0.0, 0.375, 0.0, 0.375, 0.0, 0.375, 0.0, 0.375, 0.0, 0.375, 0.0, 0.375, 0.0, 0.375, 0.0, 0.375, 0.0, 0.375, 0.0, 0.375, 0.0, 0.375, 0.0, 0.0, 0.0, 0.0, 0.0, 0.0, 0.0, 0.0, 0.0, 0.0, 0.0, 0.0, 0.0, 0.0, 0.0, 0.0, 0.0, 0.0, 0.0, 0.0, 0.0, 0.0, 0.0, 0.0, 0.0, 0.0, 0.0, 0.0, 0.0, 0.0, 0.0, 0.0, 0.0, 0.375, 0.0, 0.375, 0.0, 0.375, 0.0, 0.375, 0.0, 0.375, 0.0, 0.375, 0.0, 0.375, 0.0, 0.375, 0.0, 0.375, 0.0, 0.375, 0.0, 0.375, 0.0, 0.375, 0.0, 0.375, 0.0, 0.375, 0.0, 0.375, 0.0, 0.375, 0.0, 0.375, 0.8125, 0.375, 0.8829, 0.375, 0.8809, 0.375, 0.7952, 0.375, 0.8829, 0.375, 1.0, 0.375, 1.0, 0.375, 0.8809, 0.375, 0.8809, 0.375, 1.0, 0.375, 1.0, 0.375, 0.8802, 0.375, 0.7952, 0.375, 0.8809, 0.375, 0.8802, 0.375, 0.7917, 0.375, 0.25, 0.375, 0.375, 0.375, 0.375, 0.375, 0.25, 0.375, 0.375, 0.375, 0.5, 0.375, 0.5, 0.375, 0.375, 0.375, 0.375, 0.375, 0.5, 0.375, 0.5, 0.375, 0.375, 0.375, 0.25, 0.375, 0.375, 0.375, 0.375, 0.375, 0.25, 0.375, 0.75, 0.375, 0.75, 0.375, 0.7543, 0.375, 0.75, 0.375, 0.75, 0.375, 0.75, 0.375, 0.7552, 0.375, 0.7543, 0.375, 0.7543, 0.375, 0.7552, 0.375, 0.7917, 0.375, 0.7882, 0.375, 0.75, 0.375, 0.7543, 0.375, 0.7882, 0.375, 0.75, 0.375, 0.5, 0.375, 0.625, 0.375, 0.625, 0.375, 0.5, 0.375, 0.625, 0.375, 0.75, 0.375, 0.75, 0.375, 0.625, 0.375, 0.625, 0.375, 0.75, 0.375, 0.75, 0.375, 0.625, 0.375, 0.5, 0.375, 0.625, 0.375, 0.625, 0.375, 0.5, 0.375, 0.0, 0.375, 0.125, 0.375, 0.125, 0.375, 0.0, 0.375, 0.125, 0.375, 0.25, 0.375, 0.25, 0.375, 0.125, 0.375, 0.125, 0.375, 0.25, 0.375, 0.25, 0.375, 0.125, 0.375, 0.0, 0.375, 0.125, 0.375, 0.125, 0.375, 0.0, 0.375, 0.75, 0.3743, 0.7135, 0.375, 0.7465, 0.375, 0.75, 0.3743, 0.7135, 0.375, 0.75, 0.375, 0.7491, 0.375, 0.7465, 0.375, 0.7465, 0.375, 0.7491, 0.375, 0.75, 0.375, 0.75, 0.375, 0.75, 0.375, 0.7465, 0.375, 0.75, 0.375, 0.75, 0.375, 0.0, 0.375, 0.0, 0.375, 0.0, 0.375, 0.0, 0.375, 0.0, 0.375, 0.0, 0.375, 0.0008681, 0.375, 0.0, 0.375, 0.0, 0.375, 0.0008681, 0.375, 0.0, 0.375, 0.0, 0.375, 0.0, 0.375, 0.0, 0.375, 0.0, 0.375, 0.0, 0.0, 0.0, 0.0, 0.0, 0.0, 0.0, 0.0, 0.0, 0.0, 0.0, 0.0, 0.0, 0.0, 0.0, 0.0, 0.0, 0.0, 0.0, 0.0, 0.0, 0.0, 0.0, 0.0, 0.0, 0.0, 0.0, 0.0, 0.0, 0.0, 0.0, 0.0, 0.0, 0.375, 0.0, 0.375, 0.03472, 0.375, 0.003472, 0.375, 0.0008681, 0.375, 0.03472, 0.375, 0.0, 0.375, 0.0, 0.375, 0.003472, 0.375, 0.003472, 0.375, 0.0, 0.375, 0.0, 0.375, 0.0, 0.375, 0.0008681, 0.375, 0.003472, 0.375, 0.0, 0.375, 0.0, 0.375, 0.75, 0.375, 0.875, 0.375, 0.875, 0.375, 0.75, 0.375, 0.875, 0.375, 1.0, 0.375, 1.0, 0.375, 0.875, 0.375, 0.875, 0.375, 1.0, 0.375, 1.0, 0.375, 0.875, 0.375, 0.75, 0.375, 0.875, 0.375, 0.875, 0.375, 0.75, 0.375, 0.75, 0.375, 0.75, 0.375, 0.75, 0.375, 0.7491, 0.375, 0.75, 0.375, 0.75, 0.375, 0.75, 0.375, 0.75, 0.375, 0.75, 0.375, 0.75, 0.375, 0.75, 0.375, 0.7509, 0.375, 0.7491, 0.375, 0.75, 0.375, 0.7509, 0.375, 0.75, 0.375, 0.25, 0.3471, 0.3717, 0.2758, 0.3677, 0.1875, 0.125, 0.3471, 0.3717, 0.3594, 0.4792, 0.3471, 0.5531, 0.2758, 0.3677, 0.2758, 0.3677, 0.3471, 0.5531, 0.375, 0.75, 0.1875, 0.375, 0.1875, 0.125, 0.2758, 0.3677, 0.1875, 0.375, 0.0, 0.0, 0.625, 0.25, 0.625, 0.1297, 0.625, 0.125, 0.625, 0.25, 0.625, 0.1297, 0.625, 0.0, 0.625, 0.0, 0.625, 0.125, 0.625, 0.25, 0.625, 0.25, 0.625, 0.25, 0.625, 0.25, 0.625, 0.875, 0.625, 0.75, 0.625, 0.75, 0.625, 0.875, 0.625, 0.625, 0.625, 0.5, 0.625, 0.5, 0.625, 0.625, 0.625, 0.375, 0.625, 0.25, 0.625, 0.25, 0.625, 0.375, 0.625, 1.0, 0.625, 0.875, 0.625, 0.875, 0.625, 1.0, 0.625, 0.75, 0.625, 0.625, 0.625, 0.625, 0.625, 0.75, 0.625, 0.0, 0.625, 0.0, 0.625, 0.0, 0.625, 0.0, 0.625, 0.5, 0.625, 0.375, 0.625, 0.375, 0.625, 0.5, 0.625, 0.5, 0.625, 0.375, 0.625, 0.375, 0.625, 0.5, 0.625, 0.0, 0.625, 0.0, 0.625, 0.0, 0.625, 0.0, 0.625, 0.75, 0.625, 0.625, 0.625, 0.625, 0.625, 0.75, 0.625, 1.0, 0.625, 0.875, 0.625, 0.875, 0.625, 1.0, 0.625, 0.375, 0.625, 0.25, 0.625, 0.25, 0.625, 0.375, 0.625, 0.625, 0.625, 0.5, 0.625, 0.5, 0.625, 0.625, 0.625, 0.875, 0.625, 0.75, 0.625, 0.75, 0.625, 0.875, 0.625, 0.25, 0.625, 0.25, 0.625, 0.25, 0.625, 0.25, 0.625, 0.5, 0.625, 0.375, 0.625, 0.375, 0.625, 0.5, 0.625, 0.25, 0.625, 0.25, 0.625, 0.25, 0.625, 0.25, 0.625, 0.875, 0.625, 0.75, 0.625, 0.75, 0.625, 0.875, 0.625, 0.625, 0.625, 0.5, 0.625, 0.5, 0.625, 0.625, 0.625, 0.375, 0.625, 0.25, 0.625, 0.25, 0.625, 0.375, 0.625, 0.0, 0.625, 0.0, 0.625, 0.0, 0.625, 0.0, 0.625, 1.0, 0.625, 0.875, 0.625, 0.875, 0.625, 1.0, 0.625, 0.75, 0.625, 0.625, 0.625, 0.625, 0.625, 0.75, 0.625, 0.625, 0.625, 0.5, 0.625, 0.5, 0.625, 0.625, 0.625, 0.375, 0.625, 0.25, 0.625, 0.25, 0.625, 0.375, 0.625, 0.0, 0.625, 0.0, 0.625, 0.0, 0.625, 0.0, 0.625, 1.0, 0.625, 0.875, 0.625, 0.812, 0.625, 0.9232, 0.625, 0.75, 0.625, 0.625, 0.625, 0.625, 0.625, 0.75, 0.625, 0.5, 0.625, 0.375, 0.625, 0.375, 0.625, 0.5, 0.625, 0.25, 0.625, 0.25, 0.625, 0.25, 0.625, 0.25, 0.625, 0.875, 0.625, 0.75, 0.625, 0.75, 0.625, 0.812, 0.625, 0.0, 0.625, 0.0, 0.625, 0.0, 0.625, 0.0, 0.625, 0.9232, 0.625, 0.812, 0.625, 0.812, 0.625, 0.9123, 0.625, 0.75, 0.625, 0.625, 0.625, 0.625, 0.625, 0.75, 0.625, 0.5, 0.625, 0.375, 0.625, 0.375, 0.625, 0.5, 0.625, 0.25, 0.625, 0.25, 0.625, 0.25, 0.625, 0.25, 0.625, 0.812, 0.625, 0.75, 0.625, 0.75, 0.625, 0.812, 0.625, 0.625, 0.625, 0.5, 0.625, 0.5, 0.625, 0.625, 0.625, 0.375, 0.625, 0.25, 0.625, 0.25, 0.625, 0.375, 0.625, 0.5, 0.625, 0.375, 0.625, 0.375, 0.625, 0.5, 0.625, 0.25, 0.625, 0.25, 0.625, 0.25, 0.625, 0.25, 0.625, 0.812, 0.625, 0.75, 0.625, 0.75, 0.625, 0.812, 0.625, 0.625, 0.625, 0.5, 0.625, 0.5, 0.625, 0.625, 0.625, 0.375, 0.625, 0.25, 0.625, 0.25, 0.625, 0.375, 0.625, 0.812, 0.625, 0.8219, 0.625, 0.8197, 0.625, 0.812, 0.625, 0.812, 0.625, 0.8209, 0.625, 0.8219, 0.625, 0.812, 0.625, 0.5, 0.625, 0.5, 0.625, 0.5, 0.625, 0.5, 0.625, 0.25, 0.625, 0.25, 0.625, 0.25, 0.625, 0.25, 0.625, 0.812, 0.625, 0.75, 0.625, 0.75, 0.625, 0.812, 0.625, 0.5, 0.625, 0.5, 0.625, 0.5, 0.625, 0.5, 0.625, 0.375, 0.625, 0.25, 0.625, 0.25, 0.625, 0.375, 0.625, 0.0, 0.625, 0.0, 0.625, 0.0, 0.625, 0.0, 0.625, 0.0, 0.625, 0.0, 0.625, 0.0, 0.625, 0.0, 0.625, 0.625, 0.625, 0.75, 0.625, 0.75, 0.625, 0.625, 0.625, 0.5, 0.625, 0.375, 0.625, 0.375, 0.625, 0.5, 0.625, 0.375, 0.625, 0.25, 0.625, 0.25, 0.625, 0.375, 0.625, 0.0, 0.625, 0.0, 0.625, 0.0, 0.625, 0.0, 0.625, 0.9232, 0.625, 0.812, 0.625, 0.812, 0.625, 0.9232, 0.625, 0.75, 0.625, 0.625, 0.625, 0.625, 0.625, 0.75, 0.625, 0.5, 0.625, 0.375, 0.625, 0.375, 0.625, 0.5, 0.625, 0.25, 0.625, 0.25, 0.625, 0.25, 0.625, 0.25, 0.625, 0.812, 0.625, 0.75, 0.625, 0.75, 0.625, 0.812, 0.625, 0.625, 0.625, 0.5, 0.625, 0.5, 0.625, 0.625, 0.625, 0.75, 0.625, 0.75, 0.625, 0.75, 0.625, 0.75, 0.625, 0.625, 0.625, 0.5, 0.625, 0.5, 0.625, 0.625, 0.625, 0.5, 0.625, 0.5, 0.625, 0.5, 0.625, 0.5, 0.625, 0.625, 0.625, 0.75, 0.625, 0.75, 0.625, 0.625, 0.625, 0.75, 0.625, 0.75, 0.625, 0.75, 0.625, 0.75, 0.625, 0.75, 0.625, 0.75, 0.625, 0.75, 0.625, 0.75, 0.625, 0.5, 0.625, 0.625, 0.625, 0.625, 0.625, 0.5, 0.625, 0.75, 0.625, 0.625, 0.625, 0.625, 0.625, 0.75, 0.625, 0.75, 0.625, 0.625, 0.625, 0.625, 0.625, 0.75, 0.625, 0.5, 0.625, 0.625, 0.625, 0.625, 0.625, 0.5, 0.625, 0.75, 0.625, 0.75, 0.625, 0.75, 0.625, 0.75, 0.625, 0.75, 0.625, 0.75, 0.625, 0.75, 0.625, 0.75, 0.625, 0.625, 0.625, 0.75, 0.625, 0.75, 0.625, 0.625, 0.625, 0.5, 0.625, 0.5, 0.625, 0.5, 0.625, 0.5, 0.625, 0.5, 0.625, 0.5, 0.625, 0.5, 0.625, 0.5, 0.625, 0.625, 0.625, 0.5, 0.625, 0.5, 0.625, 0.625, 0.625, 0.75, 0.625, 0.625, 0.625, 0.625, 0.625, 0.75, 0.625, 0.5, 0.625, 0.625, 0.625, 0.625, 0.625, 0.5, 0.625, 0.75, 0.625, 0.75, 0.625, 0.75, 0.625, 0.75, 0.625, 0.75, 0.625, 0.75, 0.625, 0.75, 0.625, 0.75, 0.625, 0.625, 0.625, 0.75, 0.625, 0.75, 0.625, 0.625, 0.625, 0.5, 0.625, 0.5, 0.625, 0.5, 0.625, 0.5, 0.625, 0.5, 0.625, 0.5, 0.625, 0.5, 0.625, 0.5, 0.625, 0.625, 0.625, 0.5, 0.625, 0.5, 0.625, 0.625, 0.625, 0.625, 0.625, 0.5, 0.625, 0.5, 0.625, 0.625, 0.625, 0.5, 0.625, 0.5, 0.625, 0.5, 0.625, 0.5, 0.625, 0.5, 0.625, 0.5, 0.625, 0.5, 0.625, 0.5, 0.625, 0.625, 0.625, 0.75, 0.625, 0.75, 0.625, 0.625, 0.625, 0.75, 0.625, 0.75, 0.625, 0.75, 0.625, 0.75, 0.625, 0.75, 0.625, 0.75, 0.625, 0.75, 0.625, 0.75, 0.625, 0.5, 0.625, 0.625, 0.625, 0.625, 0.625, 0.5, 0.625, 0.75, 0.625, 0.625, 0.625, 0.625, 0.625, 0.75, 0.625, 0.75, 0.625, 0.625, 0.625, 0.625, 0.625, 0.75, 0.625, 0.5, 0.625, 0.625, 0.625, 0.625, 0.625, 0.5, 0.625, 0.75, 0.625, 0.75, 0.625, 0.75, 0.625, 0.75, 0.625, 0.75, 0.625, 0.75, 0.625, 0.75, 0.625, 0.75, 0.625, 0.625, 0.625, 0.75, 0.625, 0.75, 0.625, 0.625, 0.625, 0.5, 0.625, 0.5, 0.625, 0.5, 0.625, 0.5, 0.625, 0.5, 0.625, 0.5, 0.625, 0.5, 0.625, 0.5, 0.625, 0.625, 0.625, 0.5, 0.625, 0.5, 0.625, 0.625, 0.625, 0.25, 0.625, 0.25, 0.625, 0.25, 0.625, 0.25, 0.625, 0.0, 0.625, 0.0, 0.625, 0.0, 0.625, 0.0, 0.625, 0.0, 0.625, 0.0, 0.625, 0.0, 0.625, 0.0, 0.625, 0.25, 0.625, 0.25, 0.625, 0.25, 0.625, 0.25, 0.625, 0.0, 0.625, 0.0, 0.625, 0.0, 0.625, 0.0, 0.625, 0.25, 0.625, 0.25, 0.625, 0.25, 0.625, 0.25, 0.625, 0.25, 0.625, 0.25, 0.625, 0.25, 0.625, 0.25, 0.625, 0.0, 0.625, 0.0, 0.625, 0.0, 0.625, 0.0, 0.625, 0.25, 0.625, 0.25, 0.625, 0.25, 0.625, 0.25, 0.625, 0.0, 0.625, 0.0, 0.625, 0.0, 0.625, 0.0, 0.625, 0.0, 0.625, 0.0, 0.625, 0.0, 0.625, 0.0, 0.625, 0.25, 0.625, 0.25, 0.625, 0.25, 0.625, 0.25, 0.625, 0.25, 0.625, 0.25, 0.625, 0.25, 0.625, 0.25, 0.625, 0.0, 0.625, 0.0, 0.625, 0.0, 0.625, 0.0, 0.625, 0.0, 0.625, 0.0, 0.625, 0.0, 0.625, 0.0, 0.625, 0.25, 0.625, 0.25, 0.625, 0.25, 0.625, 0.25, 0.625, 0.125, 0.625, 0.0, 0.625, 0.0, 0.625, 0.1297, 0.625, 0.25, 0.625, 0.125, 0.625, 0.1297, 0.625, 0.25, 0.625, 0.812, 0.625, 0.9232, 0.625, 0.9191, 0.625, 0.8209, 0.625, 0.0, 0.625, 0.0, 0.625, 0.0, 0.625, 0.0, 0.625, 0.0, 0.625, 0.0, 0.625, 0.0, 0.625, 0.0, 0.625, 0.0, 0.625, 0.0, 0.625, 0.0, 0.625, 0.0, 0.625, 0.9226, 0.625, 0.8516, 0.625, 0.8497, 0.625, 0.9232, 0.625, 0.0, 0.625, 0.0, 0.625, 0.0, 0.625, 0.0, 0.625, 0.9232, 0.625, 0.8497, 0.625, 0.8554, 0.625, 0.9122, 0.625, 0.8516, 0.625, 0.9226, 0.625, 0.9269, 0.625, 0.8197, 0.625, 0.8497, 0.625, 0.8516, 0.625, 0.8197, 0.625, 0.8219, 0.625, 0.9122, 0.625, 0.8554, 0.625, 0.8209, 0.625, 0.9191, 0.625, 0.8554, 0.625, 0.8497, 0.625, 0.8219, 0.625, 0.8209, 0.625, 0.0, 0.625, 0.0, 0.625, 0.0, 0.625, 0.0, 0.625, 0.0, 0.625, 0.0, 0.625, 0.0, 0.625, 0.0, 0.625, 0.0, 0.625, 0.0, 0.625, 0.0, 0.625, 0.0, 0.625, 0.0, 0.625, 0.0, 0.625, 0.0, 0.625, 0.0, 0.625, 0.5, 0.625, 0.625, 0.625, 0.625, 0.625, 0.5, 0.625, 0.75, 0.625, 0.75, 0.625, 0.75, 0.625, 0.75, 0.625, 0.75, 0.625, 0.625, 0.625, 0.625, 0.625, 0.75, 0.625, 0.5, 0.625, 0.5, 0.625, 0.5, 0.625, 0.5, 0.625, 0.75, 0.625, 0.625, 0.625, 0.625, 0.625, 0.75, 0.625, 0.75, 0.625, 0.75, 0.625, 0.75, 0.625, 0.75, 0.625, 0.75, 0.625, 0.75, 0.625, 0.75, 0.625, 0.75, 0.625, 0.5, 0.625, 0.625, 0.625, 0.625, 0.625, 0.5, 0.625, 0.625, 0.625, 0.5, 0.625, 0.5, 0.625, 0.625, 0.625, 0.5, 0.625, 0.5, 0.625, 0.5, 0.625, 0.5, 0.625, 0.5, 0.625, 0.5, 0.625, 0.5, 0.625, 0.5, 0.625, 0.625, 0.625, 0.75, 0.625, 0.75, 0.625, 0.625, 0.625, 0.75, 0.625, 0.75, 0.625, 0.75, 0.625, 0.75, 0.625, 0.75, 0.625, 0.75, 0.625, 0.75, 0.625, 0.75, 0.625, 0.75, 0.625, 0.75, 0.625, 0.75, 0.625, 0.75, 0.625, 0.75, 0.625, 0.75, 0.625, 0.75, 0.625, 0.75, 0.625, 0.625, 0.625, 0.75, 0.625, 0.75, 0.625, 0.625, 0.625, 0.625, 0.625, 0.5, 0.625, 0.5, 0.625, 0.625, 0.625, 0.5, 0.625, 0.5, 0.625, 0.5, 0.625, 0.5, 0.625, 0.75, 0.625, 0.75, 0.625, 0.75, 0.625, 0.75, 0.625, 0.5, 0.625, 0.625, 0.625, 0.625, 0.625, 0.5, 0.625, 0.75, 0.625, 0.625, 0.625, 0.625, 0.625, 0.75, 0.625, 0.75, 0.625, 0.75, 0.625, 0.75, 0.625, 0.75, 0.625, 0.5, 0.625, 0.5, 0.625, 0.5, 0.625, 0.5, 0.625, 0.625, 0.625, 0.625, 0.625, 0.75, 0.625, 0.75, 0.625, 0.625, 0.625, 0.625, 0.625, 0.75, 0.625, 0.75, 0.625, 0.5, 0.625, 0.5, 0.625, 0.625, 0.625, 0.625, 0.625, 0.5, 0.625, 0.5, 0.625, 0.625, 0.625, 0.625, 0.625, 0.9269, 0.625, 0.9123, 0.625, 0.812, 0.625, 0.8197, 0.625, 0.0, 0.625, 0.0, 0.625, 0.0, 0.625, 0.0, 0.625, 0.812, 0.625, 0.75, 0.625, 0.75, 0.625, 0.812, 0.625, 0.25, 0.625, 0.25, 0.625, 0.25, 0.625, 0.25, 0.625, 0.5, 0.625, 0.375, 0.625, 0.375, 0.625, 0.5, 0.625, 0.9232, 0.625, 0.812, 0.625, 0.812, 0.625, 0.9232, 0.625, 0.0, 0.625, 0.0, 0.625, 0.0, 0.625, 0.0, 0.625, 0.625, 0.625, 0.5, 0.625, 0.5, 0.625, 0.625, 0.625, 0.25, 0.625, 0.25, 0.625, 0.25, 0.625, 0.25, 0.625, 0.75, 0.625, 0.625, 0.625, 0.625, 0.625, 0.75, 0.625, 0.375, 0.625, 0.25, 0.625, 0.25, 0.625, 0.375])
me_cube_002.update()

# ---- objects
ob_front = bpy.data.objects.new('front', None)
ob_empty_001 = bpy.data.objects.new('Empty.001', None)
ob_leg = bpy.data.objects.new('Leg', me_cube_002)

# ---- transforms, parenting, visibility, modifiers, constraints
ob_front.location = (0.0, 0.0, 0.9036)
ob_front.rotation_euler = (1.571, -0.0, 0.0)
ob_front.scale = (0.4498, 0.4498, 0.4498)
ob_front.empty_display_type = 'IMAGE'
ob_front.empty_display_size = 5.0
ob_front.empty_image_depth = 'BACK'
ob_front.use_empty_image_alpha = True
ob_front.color = (1.0, 1.0, 1.0, 0.8)
ob_empty_001.location = (-1.108, 0.0, 0.9036)
ob_empty_001.rotation_euler = (1.571, -0.0, 1.571)
ob_empty_001.scale = (0.4498, 0.4498, 0.4498)
ob_empty_001.empty_display_type = 'IMAGE'
ob_empty_001.empty_display_size = 5.0
ob_empty_001.use_empty_image_alpha = True
ob_empty_001.color = (1.0, 1.0, 1.0, 0.8)
ob_leg.location = (0.0, 0.0, 0.0)
_m = ob_leg.modifiers.new('Mirror', 'MIRROR')
_m.use_clip = True
_m = ob_leg.modifiers.new('Subdivision', 'SUBSURF')

# ---- collection membership
col_collection.objects.link(ob_front)
col_collection.objects.link(ob_empty_001)
col_collection.objects.link(ob_leg)

# ---- scene / render settings (as saved in the file)
scene.frame_start = 1; scene.frame_end = 250; scene.frame_set(0)
scene.render.engine = 'BLENDER_EEVEE_NEXT'
scene.cycles.sampling_pattern = 'TABULATED_SOBOL'
bpy.context.view_layer.update()

# ---- added for rendering (the .blend has no active camera and no usable light): camera, sun
cam_auto = bpy.data.cameras.new('AutoCamera')
cam_auto.lens = 50.0
cam_auto.sensor_width = 36.0
cam_auto.clip_end = 1000.0
ob_auto_camera = bpy.data.objects.new('AutoCamera', cam_auto)
scene.collection.objects.link(ob_auto_camera)
ob_auto_camera.location = (2.13881, -2.59093, 2.47172)
ob_auto_camera.rotation_euler = (1.09748, -7.21219e-08, 0.694738)
scene.camera = ob_auto_camera
light_auto_sun = bpy.data.lights.new('AutoSun', 'SUN')
light_auto_sun.energy = 3.0
light_auto_sun.angle = 0.0523599
ob_auto_sun = bpy.data.objects.new('AutoSun', light_auto_sun)
scene.collection.objects.link(ob_auto_sun)
ob_auto_sun.rotation_euler = (0.872665, 0.174533, 0.523599)
bpy.context.view_layer.update()
